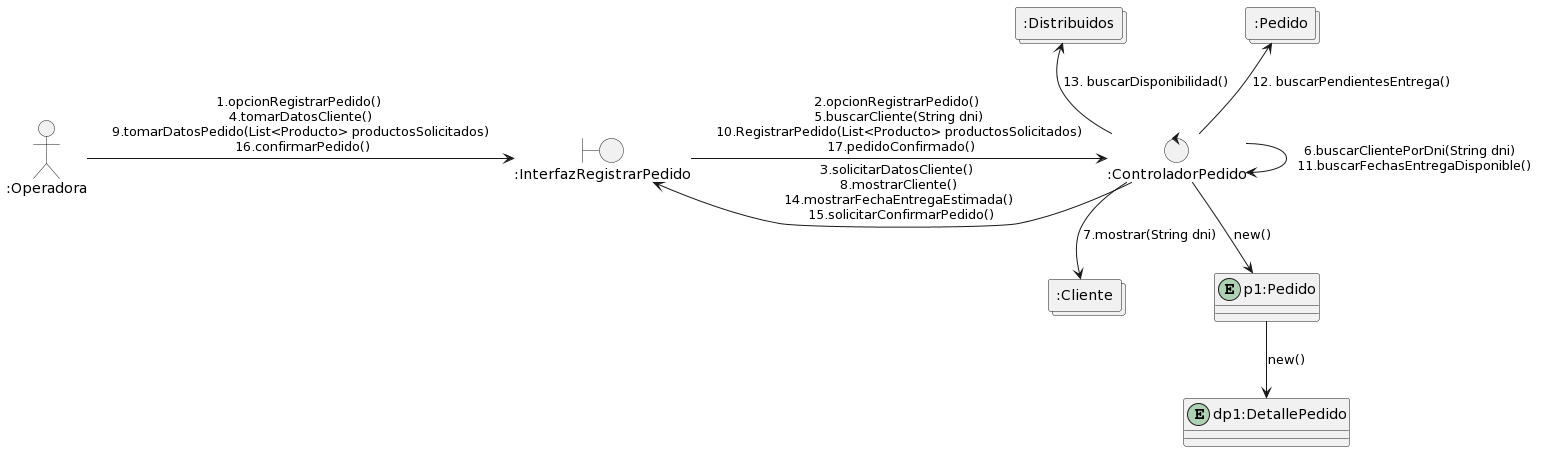

The diagram above was rendered by PlantUML. Its source (embedded in the PNG):
@startuml
allow_mixing
    actor ":Operadora" as oper
    boundary ":InterfazRegistrarPedido" as intRegPed

    control ":ControladorPedido" as ctrlPedido
    
    collections ":Pedido" as pedidosList
    collections ":Cliente" as clientesList
    collections ":Distribuidos" as distriList
    entity "p1:Pedido" as p1
    entity "dp1:DetallePedido" as dp1
    
    oper -> intRegPed : "1.opcionRegistrarPedido() \n 4.tomarDatosCliente() \n 9.tomarDatosPedido(List<Producto> productosSolicitados) \n 16.confirmarPedido()"
    intRegPed -right-> ctrlPedido : "2.opcionRegistrarPedido() \n 5.buscarCliente(String dni) \n 10.RegistrarPedido(List<Producto> productosSolicitados) \n 17.pedidoConfirmado()"
    intRegPed <-- ctrlPedido : "3.solicitarDatosCliente() \n 8.mostrarCliente() \n 14.mostrarFechaEntregaEstimada() \n 15.solicitarConfirmarPedido()"
    ctrlPedido --> ctrlPedido : "6.buscarClientePorDni(String dni) \n 11.buscarFechasEntregaDisponible()"
    ctrlPedido --> clientesList : "7.mostrar(String dni)"
    ctrlPedido -up-> pedidosList : "12. buscarPendientesEntrega()"
    ctrlPedido -up-> distriList : "13. buscarDisponibilidad()"
    ctrlPedido --> p1 : new()
    p1 --> dp1 : new()
@enduml